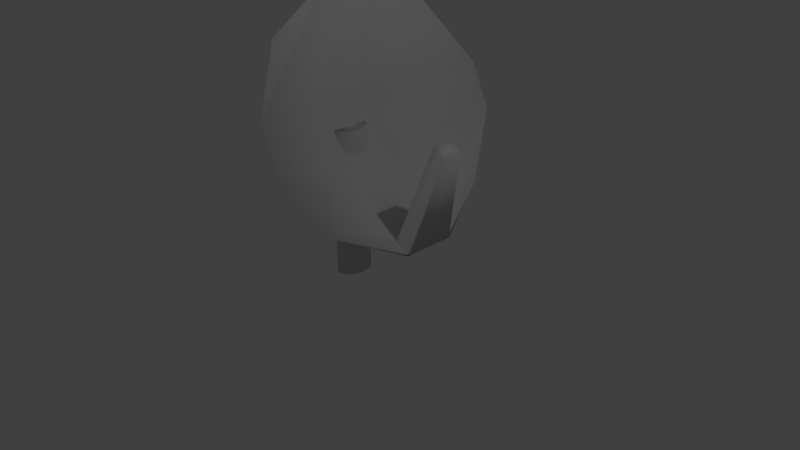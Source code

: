 # Source: satalitedish.blend  (saved by Blender 2.73.0; exported with 4.5.12 LTS)
import bpy
from mathutils import Matrix  # noqa: F401  (used for matrix-valued properties, if any)

bpy.ops.wm.read_factory_settings(use_empty=True)
scene = bpy.context.scene
scene.name = 'Scene'

# ---- collections
col_collection_1 = bpy.data.collections.new('Collection 1'); scene.collection.children.link(col_collection_1)

# ---- materials (node trees are filled in below, after node groups)
mat_material = bpy.data.materials.new('Material')
mat_material.alpha_threshold = 0.0
mat_material.use_transparent_shadow = False
mat_material.diffuse_color = (0.0, 1.0, 0.694, 1.0)
mat_material.roughness = 0.5
mat_material.specular_intensity = 1.0
mat_satalite = bpy.data.materials.new('satalite')
mat_satalite.alpha_threshold = 0.0
mat_satalite.use_transparent_shadow = False
mat_satalite.diffuse_color = (0.6383, 0.6383, 0.6383, 1.0)
mat_satalite.roughness = 0.5
mat_satalite.specular_intensity = 0.0

# ---- material node trees

# ---- world
world_world = bpy.data.worlds.new('World'); scene.world = world_world
world_world.color = (0.05088, 0.05088, 0.05088)
world_world.use_sun_shadow = False
world_world.sun_shadow_jitter_overblur = 0.0
world_world.cycles.sampling_method = 'MANUAL'
world_world.cycles.sample_map_resolution = 256

# ---- cameras
cam_camera = bpy.data.cameras.new('Camera')
cam_camera.clip_end = 100.0
cam_camera.lens = 35.0
cam_camera.sensor_width = 32.0
cam_camera.sensor_height = 18.0
cam_camera.ortho_scale = 7.314
cam_camera.dof.focus_distance = 0.0
cam_camera.dof.aperture_fstop = 128.0

# ---- lights
light_lamp = bpy.data.lights.new('Lamp', 'POINT')
light_lamp.transmission_factor = 0.0
light_lamp.cutoff_distance = 30.0
light_lamp.energy = 100.0
light_lamp.shadow_buffer_clip_start = 1.001
light_lamp.shadow_soft_size = 0.1
light_lamp.shadow_maximum_resolution = 0.006
light_lamp.use_absolute_resolution = True
light_lamp.cycles.use_multiple_importance_sampling = False

# ---- meshes
me_cylinder_002 = bpy.data.meshes.new('Cylinder.002')
me_cylinder_002.from_pydata([(0.0, 1.0, -1.0), (0.0, 1.0, 1.0), (0.1951, 0.9808, -1.0), (0.1951, 0.9808, 1.0), (0.3827, 0.9239, -1.0), (0.3827, 0.9239, 1.0), (0.5556, 0.8315, -1.0), (0.5556, 0.8315, 1.0), (0.7071, 0.7071, -1.0), (0.7071, 0.7071, 1.0), (0.8315, 0.5556, -1.0), (0.8315, 0.5556, 1.0), (0.9239, 0.3827, -1.0), (0.9239, 0.3827, 1.0), (0.9808, 0.1951, -1.0), (0.9808, 0.1951, 1.0), (1.0, 7.55e-08, -1.0), (1.0, 7.55e-08, 1.0), (0.9808, -0.1951, -1.0), (0.9808, -0.1951, 1.0), (0.9239, -0.3827, -1.0), (0.9239, -0.3827, 1.0), (0.8315, -0.5556, -1.0), (0.8315, -0.5556, 1.0), (0.7071, -0.7071, -1.0), (0.7071, -0.7071, 1.0), (0.5556, -0.8315, -1.0), (0.5556, -0.8315, 1.0), (0.3827, -0.9239, -1.0), (0.3827, -0.9239, 1.0), (0.1951, -0.9808, -1.0), (0.1951, -0.9808, 1.0), (-3.258e-07, -1.0, -1.0), (-3.258e-07, -1.0, 1.0), (-0.1951, -0.9808, -1.0), (-0.1951, -0.9808, 1.0), (-0.3827, -0.9239, -1.0), (-0.3827, -0.9239, 1.0), (-0.5556, -0.8315, -1.0), (-0.5556, -0.8315, 1.0), (-0.7071, -0.7071, -1.0), (-0.7071, -0.7071, 1.0), (-0.8315, -0.5556, -1.0), (-0.8315, -0.5556, 1.0), (-0.9239, -0.3827, -1.0), (-0.9239, -0.3827, 1.0), (-0.9808, -0.1951, -1.0), (-0.9808, -0.1951, 1.0), (-1.0, 9.656e-07, -1.0), (-1.0, 9.656e-07, 1.0), (-0.9808, 0.1951, -1.0), (-0.9808, 0.1951, 1.0), (-0.9239, 0.3827, -1.0), (-0.9239, 0.3827, 1.0), (-0.8315, 0.5556, -1.0), (-0.8315, 0.5556, 1.0), (-0.7071, 0.7071, -1.0), (-0.7071, 0.7071, 1.0), (-0.5556, 0.8315, -1.0), (-0.5556, 0.8315, 1.0), (-0.3827, 0.9239, -1.0), (-0.3827, 0.9239, 1.0), (-0.1951, 0.9808, -1.0), (-0.1951, 0.9808, 1.0)], [], [(0, 1, 3, 2), (2, 3, 5, 4), (4, 5, 7, 6), (6, 7, 9, 8), (8, 9, 11, 10), (10, 11, 13, 12), (12, 13, 15, 14), (14, 15, 17, 16), (16, 17, 19, 18), (18, 19, 21, 20), (20, 21, 23, 22), (22, 23, 25, 24), (24, 25, 27, 26), (26, 27, 29, 28), (28, 29, 31, 30), (30, 31, 33, 32), (32, 33, 35, 34), (34, 35, 37, 36), (36, 37, 39, 38), (38, 39, 41, 40), (40, 41, 43, 42), (42, 43, 45, 44), (44, 45, 47, 46), (46, 47, 49, 48), (48, 49, 51, 50), (50, 51, 53, 52), (52, 53, 55, 54), (54, 55, 57, 56), (56, 57, 59, 58), (58, 59, 61, 60), (3, 1, 63, 61, 59, 57, 55, 53, 51, 49, 47, 45, 43, 41, 39, 37, 35, 33, 31, 29, 27, 25, 23, 21, 19, 17, 15, 13, 11, 9, 7, 5), (62, 63, 1, 0), (60, 61, 63, 62), (0, 2, 4, 6, 8, 10, 12, 14, 16, 18, 20, 22, 24, 26, 28, 30, 32, 34, 36, 38, 40, 42, 44, 46, 48, 50, 52, 54, 56, 58, 60, 62)])
me_cylinder_002.materials.append(mat_material)
me_cylinder_002.use_remesh_preserve_volume = False
me_cylinder_002.use_remesh_preserve_attributes = False
me_cylinder_002.use_mirror_vertex_groups = False
me_cylinder_002.update()
me_cube = bpy.data.meshes.new('Cube')
me_cube.from_pydata([(-1.0, -1.0, -1.0), (-1.0, 1.0, -1.0), (1.0, 1.0, -1.0), (1.0, -1.0, -1.0), (-1.0, -1.0, 1.0), (-1.0, 1.0, 1.0), (1.0, 1.0, 1.0), (1.0, -1.0, 1.0), (-1.0, -1.0, -0.6647), (-1.0, 1.0, -0.6647), (1.0, 1.0, -0.6647), (1.0, -1.0, -0.6647), (-1.0, -1.0, 0.7924), (-1.0, 1.0, 0.7924), (1.0, 1.0, 0.7924), (1.0, -1.0, 0.7924), (-1.0, 0.7862, 1.0), (-1.0, 0.7862, -1.0), (1.0, 0.7862, 1.0), (1.0, 0.7862, -1.0), (1.0, 0.7862, -0.6647), (-2.06, 0.7862, -0.6647), (-2.06, 0.7862, 0.7924), (1.0, 0.7862, 0.7924), (-1.0, -0.7249, -1.0), (1.0, -0.7249, 1.0), (-2.06, -0.7249, -0.6647), (-2.06, -0.7249, 0.7924), (-1.0, -0.7249, 1.0), (1.0, -0.7249, -1.0), (1.0, -0.7249, -0.6647), (1.0, -0.7249, 0.7924)], [], [(21, 9, 1, 17), (9, 10, 2, 1), (30, 11, 3, 29), (11, 8, 0, 3), (17, 1, 2, 19), (18, 6, 5, 16), (15, 12, 8, 11), (31, 15, 11, 30), (13, 14, 10, 9), (22, 13, 9, 21), (16, 5, 13, 22), (5, 6, 14, 13), (25, 7, 15, 31), (7, 4, 12, 15), (6, 18, 23, 14), (28, 16, 22, 27), (27, 22, 21, 26), (14, 23, 20, 10), (25, 18, 16, 28), (24, 17, 19, 29), (10, 20, 19, 2), (26, 21, 17, 24), (8, 26, 24, 0), (0, 24, 29, 3), (7, 25, 28, 4), (12, 27, 26, 8), (4, 28, 27, 12), (18, 25, 31, 23), (23, 31, 30, 20), (20, 30, 29, 19)])
me_cube.materials.append(mat_satalite)
me_cube.use_remesh_preserve_volume = False
me_cube.use_remesh_preserve_attributes = False
me_cube.use_mirror_vertex_groups = False
me_cube.update()
me_cylinder = bpy.data.meshes.new('Cylinder')
me_cylinder.from_pydata([(0.0, 1.0, -1.0), (0.0, 1.0, 1.0), (0.1951, 0.9808, -1.0), (0.1951, 0.9808, 1.0), (0.3827, 0.9239, -1.0), (0.3827, 0.9239, 1.0), (0.5556, 0.8315, -1.0), (0.5556, 0.8315, 1.0), (0.7071, 0.7071, -1.0), (0.7071, 0.7071, 1.0), (0.8315, 0.5556, -1.0), (0.8315, 0.5556, 1.0), (0.9239, 0.3827, -1.0), (0.9239, 0.3827, 1.0), (0.9808, 0.1951, -1.0), (0.9808, 0.1951, 1.0), (1.0, 7.55e-08, -1.0), (1.0, 7.55e-08, 1.0), (0.9808, -0.1951, -1.0), (0.9808, -0.1951, 1.0), (0.9239, -0.3827, -1.0), (0.9239, -0.3827, 1.0), (0.8315, -0.5556, -1.0), (0.8315, -0.5556, 1.0), (0.7071, -0.7071, -1.0), (0.7071, -0.7071, 1.0), (0.5556, -0.8315, -1.0), (0.5556, -0.8315, 1.0), (0.3827, -0.9239, -1.0), (0.3827, -0.9239, 1.0), (0.1951, -0.9808, -1.0), (0.1951, -0.9808, 1.0), (-3.258e-07, -1.0, -1.0), (-3.258e-07, -1.0, 1.0), (-0.1951, -0.9808, -1.0), (-0.1951, -0.9808, 1.0), (-0.3827, -0.9239, -1.0), (-0.3827, -0.9239, 1.0), (-0.5556, -0.8315, -1.0), (-0.5556, -0.8315, 1.0), (-0.7071, -0.7071, -1.0), (-0.7071, -0.7071, 1.0), (-0.8315, -0.5556, -1.0), (-0.8315, -0.5556, 1.0), (-0.9239, -0.3827, -1.0), (-0.9239, -0.3827, 1.0), (-0.9808, -0.1951, -1.0), (-0.9808, -0.1951, 1.0), (-1.0, 9.656e-07, -1.0), (-1.0, 9.656e-07, 1.0), (-0.9808, 0.1951, -1.0), (-0.9808, 0.1951, 1.0), (-0.9239, 0.3827, -1.0), (-0.9239, 0.3827, 1.0), (-0.8315, 0.5556, -1.0), (-0.8315, 0.5556, 1.0), (-0.7071, 0.7071, -1.0), (-0.7071, 0.7071, 1.0), (-0.5556, 0.8315, -1.0), (-0.5556, 0.8315, 1.0), (-0.3827, 0.9239, -1.0), (-0.3827, 0.9239, 1.0), (-0.1951, 0.9808, -1.0), (-0.1951, 0.9808, 1.0)], [], [(0, 1, 3, 2), (2, 3, 5, 4), (4, 5, 7, 6), (6, 7, 9, 8), (8, 9, 11, 10), (10, 11, 13, 12), (12, 13, 15, 14), (14, 15, 17, 16), (16, 17, 19, 18), (18, 19, 21, 20), (20, 21, 23, 22), (22, 23, 25, 24), (24, 25, 27, 26), (26, 27, 29, 28), (28, 29, 31, 30), (30, 31, 33, 32), (32, 33, 35, 34), (34, 35, 37, 36), (36, 37, 39, 38), (38, 39, 41, 40), (40, 41, 43, 42), (42, 43, 45, 44), (44, 45, 47, 46), (46, 47, 49, 48), (48, 49, 51, 50), (50, 51, 53, 52), (52, 53, 55, 54), (54, 55, 57, 56), (56, 57, 59, 58), (58, 59, 61, 60), (3, 1, 63, 61, 59, 57, 55, 53, 51, 49, 47, 45, 43, 41, 39, 37, 35, 33, 31, 29, 27, 25, 23, 21, 19, 17, 15, 13, 11, 9, 7, 5), (62, 63, 1, 0), (60, 61, 63, 62), (0, 2, 4, 6, 8, 10, 12, 14, 16, 18, 20, 22, 24, 26, 28, 30, 32, 34, 36, 38, 40, 42, 44, 46, 48, 50, 52, 54, 56, 58, 60, 62)])
me_cylinder.polygons.foreach_set('use_smooth', [True] * 34)
me_cylinder.materials.append(mat_satalite)
me_cylinder.use_remesh_preserve_volume = False
me_cylinder.use_remesh_preserve_attributes = False
me_cylinder.use_mirror_vertex_groups = False
me_cylinder.update()
me_cube_001 = bpy.data.meshes.new('Cube.001')
me_cube_001.from_pydata([(-1.0, -0.3843, -0.5343), (-1.0, 0.5973, -0.5351), (1.002, 1.086, -1.202), (1.0, -1.156, -1.217), (-1.0, -0.5358, 0.4919), (-1.0, 0.593, 0.5513), (1.0, 1.138, 1.151), (1.0, -1.151, 1.08), (0.3756, 1.0, 1.0), (0.3756, 1.111, -1.0), (0.3756, -1.0, 1.0), (0.3756, -1.0, -1.0), (-0.3122, 0.833, -0.8737), (-0.3192, -0.8861, 0.7971), (-0.48, 0.8664, 0.8453), (-0.3122, -0.764, -0.8374), (-0.9524, 0.4107, 0.6563), (-1.0, 0.4016, -0.7502), (1.0, 0.4016, 1.558), (1.0, 0.4016, -1.712), (0.3756, 0.4016, 1.392), (0.3756, 0.4016, -1.425), (-0.3122, 0.4016, -1.124), (-0.3122, 0.4016, 1.199), (-1.0, -0.2873, -0.7502), (1.0, -0.2873, 1.558), (0.3756, -0.2873, 1.392), (0.3756, -0.2873, -1.425), (-0.3122, -0.2873, -1.124), (-0.3122, -0.2873, 1.199), (-0.9524, -0.2782, 0.6433), (1.0, -0.2873, -1.712), (-1.0, -0.5703, 0.2487), (-1.0, 0.7896, 0.2487), (1.0, 1.677, 0.2487), (1.0, -1.63, 0.2487), (0.3756, -1.393, 0.2487), (0.3756, 1.422, 0.2487), (-0.3122, 1.176, 0.2487), (-0.3122, -1.056, 0.2487), (-0.7991, 0.4016, 0.2487), (-1.0, 0.2385, 0.115), (-1.0, -0.02945, 0.06767), (-0.7991, -0.2873, 0.2487), (-1.0, 0.7896, -0.3757), (1.0, 1.677, -0.3757), (1.0, -1.63, -0.3757), (0.3756, -1.393, -0.3757), (0.3756, 1.422, -0.3757), (-0.3122, 1.176, -0.3757), (-0.3122, -1.056, -0.3757), (-0.7991, 0.4016, -0.3757), (-1.0, 0.1644, -0.04931), (-1.0, 0.01635, -0.1271), (-0.7991, -0.2873, -0.3757), (-1.0, -0.5447, -0.3757), (-1.0, 0.6264, -0.5109), (1.001, 1.176, -1.077), (1.0, -1.228, -1.089), (0.3756, -1.06, -0.9053), (0.3756, 1.159, -0.9053), (-0.3122, 0.885, -0.7981), (-0.3122, -0.8083, -0.7674), (0.7271, 0.4016, -1.509), (-1.0, 0.3656, -0.6438), (-1.0, -0.2412, -0.6556), (0.7271, -0.2873, -1.509), (-1.0, -0.4087, -0.5102), (-0.9524, 0.3615, 0.6554), (1.0, 0.3524, -1.712), (-1.0, 0.3524, -0.7502), (1.0, 0.3524, 1.558), (0.3756, 0.3524, 1.392), (0.3756, 0.3524, -1.425), (-0.3122, 0.3524, -1.124), (-0.3122, 0.3524, 1.199), (-0.7991, 0.3524, 0.2487), (-1.0, 0.2194, 0.1116), (-0.7991, 0.3524, -0.3757), (-1.0, 0.1538, -0.05486), (2.702, 0.2209, -0.553), (-1.0, 0.3223, -0.6447), (-1.0, -0.2233, -0.7502), (1.0, -0.2233, 1.558), (0.3756, -0.2233, 1.392), (0.3756, -0.2233, -1.425), (-0.3122, -0.2233, -1.124), (-0.3122, -0.2233, 1.199), (-1.0, -0.004562, 0.07207), (-1.0, 0.03009, -0.1199), (-1.0, -0.1849, -0.6545), (-0.9524, -0.2143, 0.6446), (1.0, -0.2233, -1.712), (-0.7991, -0.2233, 0.2487), (-0.7991, -0.2233, -0.3757), (2.702, -0.05062, -0.553), (-1.0, -0.4125, -0.5064), (-1.0, 0.6311, -0.5071), (1.001, 1.19, -1.057), (1.0, -1.239, -1.069), (0.3756, -1.069, -0.8902), (0.3756, 1.166, -0.8902), (-0.3122, 0.8933, -0.7861), (-0.3122, -0.8154, -0.7562), (0.6835, 0.4016, -1.477), (-1.0, 0.3599, -0.6269), (-1.0, -0.2339, -0.6405), (0.6835, -0.2873, -1.477), (-1.0, 0.3175, -0.6278), (0.6835, 0.3524, -1.477), (-1.0, -0.1787, -0.6393), (0.6835, -0.2233, -1.477), (-1.0, 0.6022, -0.531), (1.002, 1.102, -1.181), (1.0, -1.168, -1.195), (0.3756, -1.01, -0.984), (0.3756, 1.119, -0.984), (-0.3122, 0.8418, -0.8609), (-0.3122, -0.7715, -0.8256), (0.9538, 0.4016, -1.678), (-1.0, 0.3955, -0.7322), (-1.0, -0.2795, -0.7342), (0.9538, -0.2873, -1.678), (-1.0, -0.3884, -0.5302), (2.928, 0.2209, -0.7214), (-1.0, 0.3473, -0.7323), (-1.0, -0.2168, -0.734), (2.928, -0.05062, -0.7214)], [], [(120, 112, 1, 17), (116, 113, 2, 9), (122, 114, 3, 31), (118, 123, 0, 15), (21, 9, 2, 19), (23, 14, 5, 16), (18, 6, 8, 20), (22, 12, 9, 21), (114, 115, 11, 3), (117, 116, 9, 12), (112, 117, 12, 1), (17, 1, 12, 22), (20, 8, 14, 23), (115, 118, 15, 11), (72, 20, 23, 75), (70, 17, 22, 74), (74, 22, 21, 73), (71, 18, 20, 72), (75, 23, 16, 68), (73, 21, 19, 69), (113, 119, 19, 2), (125, 120, 17, 70), (123, 121, 24, 0), (11, 27, 31, 3), (13, 29, 30, 4), (7, 25, 26, 10), (15, 28, 27, 11), (0, 24, 28, 15), (10, 26, 29, 13), (127, 122, 31, 92), (83, 25, 43, 93), (4, 30, 42, 32), (68, 16, 41, 77), (6, 18, 40, 34), (10, 13, 39, 36), (5, 14, 38, 33), (14, 8, 37, 38), (7, 10, 36, 35), (13, 4, 32, 39), (25, 7, 35, 43), (8, 6, 34, 37), (16, 5, 33, 41), (93, 43, 54, 94), (32, 42, 53, 55), (77, 41, 52, 79), (34, 40, 51, 45), (36, 39, 50, 47), (33, 38, 49, 44), (38, 37, 48, 49), (35, 36, 47, 46), (39, 32, 55, 50), (43, 35, 46, 54), (37, 34, 45, 48), (41, 33, 44, 52), (111, 107, 66, 95), (96, 106, 65, 67), (108, 105, 64, 81), (98, 104, 63, 57), (100, 103, 62, 59), (97, 102, 61, 56), (102, 101, 60, 61), (99, 100, 59, 58), (103, 96, 67, 62), (107, 99, 58, 66), (101, 98, 57, 60), (105, 97, 56, 64), (110, 108, 81, 90), (104, 109, 80, 63), (88, 77, 79, 89), (40, 76, 78, 51), (91, 68, 77, 88), (18, 71, 76, 40), (119, 124, 69, 19), (126, 125, 70, 82), (85, 73, 69, 92), (87, 75, 68, 91), (83, 71, 72, 84), (86, 74, 73, 85), (82, 70, 74, 86), (84, 72, 75, 87), (26, 84, 87, 29), (24, 82, 86, 28), (28, 86, 85, 27), (25, 83, 84, 26), (29, 87, 91, 30), (27, 85, 92, 31), (121, 126, 82, 24), (30, 91, 88, 42), (42, 88, 89, 53), (106, 110, 90, 65), (109, 111, 95, 80), (76, 93, 94, 78), (71, 83, 93, 76), (124, 127, 92, 69), (78, 94, 111, 109), (53, 89, 110, 106), (51, 78, 109, 104), (89, 79, 108, 110), (52, 44, 97, 105), (48, 45, 98, 101), (54, 46, 99, 107), (50, 55, 96, 103), (46, 47, 100, 99), (49, 48, 101, 102), (44, 49, 102, 97), (47, 50, 103, 100), (45, 51, 104, 98), (79, 52, 105, 108), (55, 53, 106, 96), (94, 54, 107, 111), (80, 95, 127, 124), (65, 90, 126, 121), (90, 81, 125, 126), (63, 80, 124, 119), (95, 66, 122, 127), (67, 65, 121, 123), (81, 64, 120, 125), (57, 63, 119, 113), (59, 62, 118, 115), (56, 61, 117, 112), (61, 60, 116, 117), (58, 59, 115, 114), (62, 67, 123, 118), (66, 58, 114, 122), (60, 57, 113, 116), (64, 56, 112, 120)])
me_cube_001.polygons.foreach_set('use_smooth', [True] * 126)
me_cube_001.materials.append(mat_satalite)
me_cube_001.use_remesh_preserve_volume = False
me_cube_001.use_remesh_preserve_attributes = False
me_cube_001.use_mirror_vertex_groups = False
me_cube_001.update()

# ---- objects
ob_cylinder_001 = bpy.data.objects.new('Cylinder.001', me_cylinder_002)
ob_cube_001 = bpy.data.objects.new('Cube.001', me_cube)
ob_cylinder = bpy.data.objects.new('Cylinder', me_cylinder)
ob_cube = bpy.data.objects.new('Cube', me_cube_001)
ob_lamp = bpy.data.objects.new('Lamp', light_lamp)
ob_camera = bpy.data.objects.new('Camera', cam_camera)

# ---- transforms, parenting, visibility, modifiers, constraints
ob_cylinder_001.location = (-0.7989, 0.01904, 1.091)
ob_cylinder_001.rotation_euler = (0.0, 1.571, 0.0)
ob_cylinder_001.scale = (0.24, 0.24, 0.13)
ob_cylinder_001.lineart.crease_threshold = 0.0
ob_cube_001.location = (-0.6688, -0.007037, 1.072)
ob_cube_001.scale = (0.05, 0.46, 0.49)
ob_cube_001.lineart.crease_threshold = 0.0
ob_cylinder.location = (-0.4621, 0.05779, 0.6098)
ob_cylinder.scale = (0.18, 0.25, 1.0)
ob_cylinder.lineart.crease_threshold = 0.0
ob_cube.location = (-0.17, 0.0, 1.81)
ob_cube.rotation_euler = (0.0, -0.4363, 0.0)
ob_cube.scale = (0.43, 1.0, 1.0)
ob_cube.lineart.crease_threshold = 0.0
ob_lamp.location = (4.076, 1.005, 5.904)
ob_lamp.rotation_euler = (0.6503, 0.05522, 1.866)
ob_lamp.lock_rotations_4d = False
ob_lamp.empty_display_type = 'ARROWS'
ob_lamp.color = (0.0, 0.0, 0.0, 0.0)
ob_lamp.lineart.crease_threshold = 0.0
ob_camera.location = (7.481, -6.508, 5.344)
ob_camera.rotation_euler = (1.109, 0.01082, 0.8149)
ob_camera.lock_rotations_4d = False
ob_camera.empty_display_type = 'ARROWS'
ob_camera.color = (0.0, 0.0, 0.0, 0.0)
ob_camera.display_type = 'WIRE'
ob_camera.lineart.crease_threshold = 0.0

# ---- collection membership
col_collection_1.objects.link(ob_cylinder_001)
col_collection_1.objects.link(ob_cube_001)
col_collection_1.objects.link(ob_cylinder)
col_collection_1.objects.link(ob_cube)
col_collection_1.objects.link(ob_lamp)
col_collection_1.objects.link(ob_camera)

# ---- scene / render settings (as saved in the file)
scene.camera = ob_camera
scene.frame_start = 1; scene.frame_end = 250; scene.frame_set(1)
scene.render.engine = 'BLENDER_EEVEE_NEXT'
scene.render.resolution_percentage = 50
scene.render.dither_intensity = 0.0
scene.cycles.use_denoising = False
scene.cycles.samples = 10
scene.cycles.sampling_pattern = 'TABULATED_SOBOL'
scene.cycles.light_sampling_threshold = 0.0
scene.cycles.use_adaptive_sampling = False
scene.cycles.use_light_tree = False
scene.cycles.blur_glossy = 0.0
scene.cycles.pixel_filter_type = 'GAUSSIAN'
scene.cycles.sample_clamp_indirect = 0.0
scene.view_settings.view_transform = 'Standard'
bpy.context.view_layer.update()
